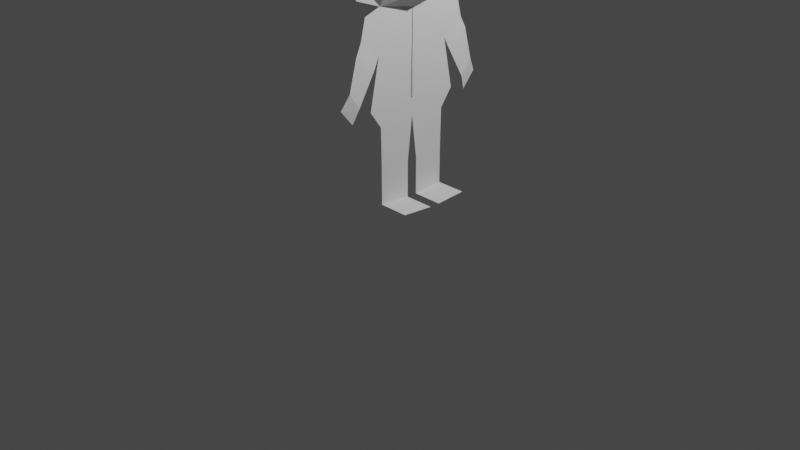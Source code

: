 # Source: BoyOutlineWithBodyDuplicate.blend  (saved by Blender 2.80.75; exported with 4.5.12 LTS)
import bpy
from mathutils import Matrix  # noqa: F401  (used for matrix-valued properties, if any)

bpy.ops.wm.read_factory_settings(use_empty=True)
scene = bpy.context.scene
scene.name = 'Scene'

# ---- collections
col_collection = bpy.data.collections.new('Collection'); scene.collection.children.link(col_collection)

# ---- world
world_world = bpy.data.worlds.new('World'); scene.world = world_world
world_world.use_nodes = True; world_world.node_tree.nodes.clear()
_N = world_world.node_tree.nodes; _L = world_world.node_tree.links
n0 = _N.new('ShaderNodeOutputWorld'); n0.name = 'World Output'; n0.location = (300, 300)
n1 = _N.new('ShaderNodeBackground'); n1.name = 'Background'; n1.location = (10, 300)
n1.inputs[0].default_value = (0.05088, 0.05088, 0.05088, 1.0)
_L.new(n1.outputs[0], n0.inputs[0])
n0.is_active_output = True
world_world.color = (0.05088, 0.05088, 0.05088)
world_world.use_sun_shadow = False
world_world.sun_shadow_jitter_overblur = 0.0

# ---- cameras
cam_camera = bpy.data.cameras.new('Camera')
cam_camera.clip_end = 100.0
cam_camera.ortho_scale = 7.314

# ---- lights
light_light = bpy.data.lights.new('Light', 'POINT')
light_light.transmission_factor = 0.0
light_light.energy = 1000.0
light_light.shadow_soft_size = 0.1
light_light.shadow_maximum_resolution = 0.006
light_light.use_absolute_resolution = True

# ---- meshes
me_plane = bpy.data.meshes.new('Plane')
me_plane.from_pydata([(-2.299, -0.4066, 0.1784), (-1.324, -0.5261, 0.1776), (-1.876, 0.008676, 0.1784), (-1.849, -0.4203, 0.1784), (-2.218, 0.008676, 0.1784), (-1.309, 0.02443, 0.1783), (-1.142, -0.3983, 0.175), (-1.142, -0.004135, 0.1788), (-0.7313, -0.3912, 0.1747), (-0.7123, -0.05599, 0.1818), (-2.237, -0.583, 0.1809), (-2.014, -0.6369, 0.1809), (-1.725, -0.4823, 0.1847), (-1.89, -0.6988, 0.1872), (-1.724, -0.4838, 0.1855), (-1.888, -0.6984, 0.1865), (-1.401, -0.6697, 0.1854), (-1.565, -0.7838, 0.1863), (-1.25, -0.7295, 0.1532), (-1.416, -0.8666, 0.155), (-2.798, -0.5126, 0.5518), (-2.706, -0.003858, 0.6448), (-2.388, -0.6602, 0.1539), (-2.907, -0.7939, 0.1667), (-0.3449, -0.3912, 0.1747), (-3.301, -0.7368, 0.1693), (-2.438, 0.003129, 0.437), (-2.571, -0.4323, 0.3528), (-2.648, -0.727, 0.1603), (-0.3259, -0.05599, 0.1818), (-3.301, -0.7368, 0.1693), (-3.243, -0.5062, 0.5189), (-3.24, -0.7538, 0.1475), (-3.739, -0.3755, 0.3673), (-3.675, -0.6396, 0.1534), (-3.239, -0.008956, 0.6721), (-3.689, 0.006114, 0.3795), (-0.3449, -0.3912, 0.4947), (-0.3259, -0.05599, 0.5019)], [(30, 25)], [(0, 3, 2, 4), (3, 1, 5, 2), (5, 1, 6, 7), (7, 6, 8, 9), (3, 0, 10, 11), (3, 11, 13, 12), (12, 13, 15, 14), (14, 15, 17, 16), (16, 17, 19, 18), (27, 26, 21, 20), (27, 20, 23, 28), (20, 31, 32, 23), (0, 27, 28, 22), (0, 4, 26, 27), (21, 35, 31, 20), (32, 31, 33, 34), (33, 31, 35, 36), (9, 8, 24, 29), (29, 24, 37, 38)])
_uv = me_plane.uv_layers.new(name='UVMap')
_uv.uv.foreach_set('vector', [0.0, 0.0, 0.4098, 0.0, 0.4098, 0.5, 0.0, 0.5, 0.4098, 0.0, 1.0, 0.0, 1.0, 0.5, 0.4098, 0.5, 1.0, 0.5, 1.0, 0.0, 1.0, 0.0, 1.0, 0.5, 1.0, 0.5, 1.0, 0.0, 1.0, 0.0, 1.0, 0.5, 0.4098, 0.0, 0.0, 0.0, 0.0, 0.0, 0.4098, 0.0, 0.4098, 0.0, 0.4098, 0.0, 0.4098, 0.0, 0.4098, 0.0, 0.4098, 0.0, 0.4098, 0.0, 0.4098, 0.0, 0.4098, 0.0, 0.4098, 0.0, 0.4098, 0.0, 0.4098, 0.0, 0.4098, 0.0, 0.4098, 0.0, 0.4098, 0.0, 0.4098, 0.0, 0.4098, 0.0, 0.0, 0.0, 0.0, 0.5, 0.0, 0.5, 0.0, 0.0, 0.0, 0.0, 0.0, 0.0, 0.0, 0.0, 0.0, 0.0, 0.0, 0.0, 0.0, 0.0, 0.0, 0.0, 0.0, 0.0, 0.0, 0.0, 0.0, 0.0, 0.0, 0.0, 0.0, 0.0, 0.0, 0.0, 0.0, 0.5, 0.0, 0.5, 0.0, 0.0, 0.0, 0.5, 0.0, 0.0, 0.0, 0.0, 0.0, 0.0, 0.0, 0.0, 0.0, 0.0, 0.0, 0.0, 0.0, 0.0, 0.0, 0.0, 0.0, 0.0, 0.0, 0.0, 0.0, 0.0, 1.0, 0.5, 1.0, 0.0, 1.0, 0.0, 1.0, 0.5, 1.0, 0.5, 1.0, 0.0, 1.0, 0.0, 1.0, 0.5])
me_plane.use_remesh_preserve_volume = False
me_plane.use_remesh_preserve_attributes = False
me_plane.use_mirror_vertex_groups = False
me_plane.update()

# ---- objects
ob_light = bpy.data.objects.new('Light', light_light)
ob_camera = bpy.data.objects.new('Camera', cam_camera)
ob_empty = bpy.data.objects.new('Empty', None)
ob_plane = bpy.data.objects.new('Plane', me_plane)

# ---- transforms, parenting, visibility, modifiers, constraints
ob_light.location = (4.076, 1.005, 5.904)
ob_light.rotation_euler = (0.6503, 0.05522, 1.866)
ob_light.lock_rotations_4d = False
ob_light.empty_display_type = 'ARROWS'
ob_light.color = (0.0, 0.0, 0.0, 0.0)
ob_light.lineart.crease_threshold = 0.0
ob_camera.location = (7.359, -6.926, 4.958)
ob_camera.rotation_euler = (1.109, 0.0, 0.8149)
ob_camera.lock_rotations_4d = False
ob_camera.empty_display_type = 'ARROWS'
ob_camera.color = (0.0, 0.0, 0.0, 0.0)
ob_camera.display_type = 'WIRE'
ob_camera.lineart.crease_threshold = 0.0
ob_empty.location = (2.278e-16, 1.026, 2.559)
ob_empty.rotation_euler = (1.571, -0.0, 1.571)
ob_empty.empty_display_type = 'IMAGE'
ob_empty.empty_display_size = 5.0
ob_empty.lineart.crease_threshold = 0.0
ob_plane.location = (0.0, 0.0, 0.0)
ob_plane.rotation_euler = (0.0, 1.571, 0.0)
ob_plane.lineart.crease_threshold = 0.0
_m = ob_plane.modifiers.new('Mirror', 'MIRROR')
_m.use_axis = (False, True, False)

# ---- collection membership
col_collection.objects.link(ob_light)
col_collection.objects.link(ob_camera)
col_collection.objects.link(ob_empty)
col_collection.objects.link(ob_plane)

# ---- scene / render settings (as saved in the file)
scene.camera = ob_camera
scene.frame_start = 1; scene.frame_end = 250; scene.frame_set(28)
scene.render.engine = 'BLENDER_EEVEE_NEXT'
scene.cycles.use_denoising = False
scene.cycles.samples = 128
scene.cycles.sampling_pattern = 'TABULATED_SOBOL'
scene.cycles.use_adaptive_sampling = False
scene.cycles.use_light_tree = False
scene.view_settings.view_transform = 'Filmic'
bpy.context.view_layer.update()
